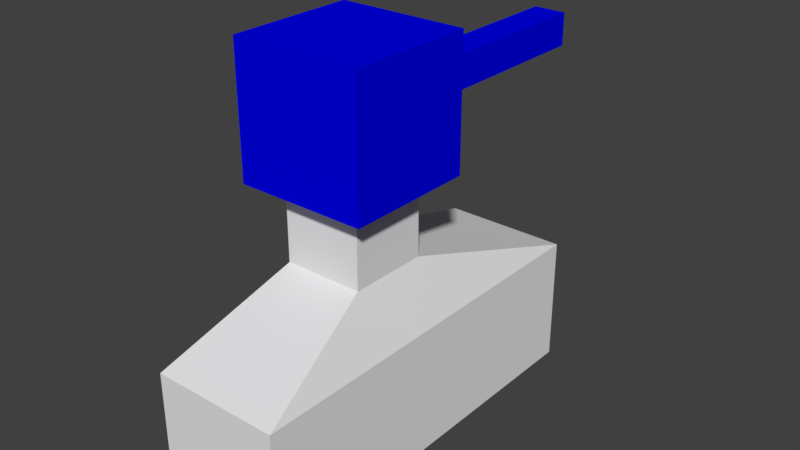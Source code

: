 # Source: tank.blend  (saved by Blender 2.79.0; exported with 4.5.12 LTS)
import bpy
from mathutils import Matrix  # noqa: F401  (used for matrix-valued properties, if any)

bpy.ops.wm.read_factory_settings(use_empty=True)
scene = bpy.context.scene
scene.name = 'Scene'

# ---- collections
col_collection_1 = bpy.data.collections.new('Collection 1'); scene.collection.children.link(col_collection_1)

# ---- materials (node trees are filled in below, after node groups)
mat_material_001 = bpy.data.materials.new('Material.001')
mat_material_001.alpha_threshold = 0.0
mat_material_001.use_transparent_shadow = False
mat_material_001.diffuse_color = (0.0, 0.0004229, 0.8, 1.0)
mat_material_001.roughness = 0.5
mat_material = bpy.data.materials.new('Material')
mat_material.alpha_threshold = 0.0
mat_material.use_transparent_shadow = False
mat_material.roughness = 0.5
mat_material.line_color = (0.0, 0.0, 0.0, 1.0)

# ---- material node trees

# ---- world
world_world = bpy.data.worlds.new('World'); scene.world = world_world
world_world.color = (0.05088, 0.05088, 0.05088)
world_world.use_sun_shadow = False
world_world.sun_shadow_jitter_overblur = 0.0
world_world.cycles.sampling_method = 'MANUAL'

# ---- meshes
me_cube_001 = bpy.data.meshes.new('Cube.001')
me_cube_001.from_pydata([(-1.0, -1.0, -1.0), (-1.0, -1.0, 1.0), (-1.0, 1.0, -1.0), (-1.0, 1.0, 1.0), (1.0, -1.0, -1.0), (1.0, -1.0, 1.0), (1.0, 1.0, -1.0), (1.0, 1.0, 1.0), (-0.2607, 1.0, 0.2607), (-0.2607, 1.0, -0.2607), (0.2607, 1.0, -0.2607), (0.2607, 1.0, 0.2607), (-0.2607, 4.567, 0.2607), (-0.2607, 4.567, -0.2607), (0.2607, 4.567, -0.2607), (0.2607, 4.567, 0.2607)], [], [(0, 1, 3, 2), (7, 6, 10, 11), (6, 7, 5, 4), (4, 5, 1, 0), (2, 6, 4, 0), (7, 3, 1, 5), (11, 10, 14, 15), (6, 2, 9, 10), (3, 7, 11, 8), (2, 3, 8, 9), (13, 12, 15, 14), (10, 9, 13, 14), (8, 11, 15, 12), (9, 8, 12, 13)])
me_cube_001.materials.append(mat_material_001)
me_cube_001.use_remesh_preserve_volume = False
me_cube_001.use_remesh_preserve_attributes = False
me_cube_001.use_mirror_vertex_groups = False
me_cube_001.update()
me_cube = bpy.data.meshes.new('Cube')
me_cube.from_pydata([(1.0, 3.595, -1.0), (1.0, -2.629, -1.0), (-1.0, -2.629, -1.0), (-1.0, 3.595, -1.0), (1.0, 3.595, 1.0), (1.0, -2.629, 1.0), (-1.0, -2.629, 1.0), (-1.0, 3.595, 1.0), (0.6164, 0.6164, 1.906), (0.6164, -0.6164, 1.906), (-0.6164, 0.6164, 1.906), (-0.6164, -0.6164, 1.906), (0.6164, 0.6164, 3.755), (0.6164, -0.6164, 3.755), (-0.6164, 0.6164, 3.755), (-0.6164, -0.6164, 3.755)], [], [(0, 1, 2, 3), (7, 6, 11, 10), (0, 4, 5, 1), (1, 5, 6, 2), (2, 6, 7, 3), (4, 0, 3, 7), (11, 9, 13, 15), (4, 7, 10, 8), (6, 5, 9, 11), (5, 4, 8, 9), (12, 14, 15, 13), (9, 8, 12, 13), (10, 11, 15, 14), (8, 10, 14, 12)])
_uv = me_cube.uv_layers.new(name='UVMap')
_uv.uv.foreach_set('vector', [0.0, 0.0, 1.0, 0.0, 1.0, 1.0, 0.0, 1.0, 0.0, 0.0, 1.0, 0.0, 1.0, 1.0, 0.0, 1.0, 0.0, 0.0, 1.0, 0.0, 1.0, 1.0, 0.0, 1.0, 0.0, 0.0, 1.0, 0.0, 1.0, 1.0, 0.0, 1.0, 0.0, 0.0, 1.0, 0.0, 1.0, 1.0, 0.0, 1.0, 0.0, 0.0, 1.0, 0.0, 1.0, 1.0, 0.0, 1.0, 0.0, 0.0, 1.0, 0.0, 1.0, 1.0, 0.0, 1.0, 0.0, 0.0, 1.0, 0.0, 1.0, 1.0, 0.0, 1.0, 0.0, 0.0, 1.0, 0.0, 1.0, 1.0, 0.0, 1.0, 0.0, 0.0, 1.0, 0.0, 1.0, 1.0, 0.0, 1.0, 0.0, 0.0, 1.0, 0.0, 1.0, 1.0, 0.0, 1.0, 0.0, 0.0, 1.0, 0.0, 1.0, 1.0, 0.0, 1.0, 0.0, 0.0, 1.0, 0.0, 1.0, 1.0, 0.0, 1.0, 0.0, 0.0, 1.0, 0.0, 1.0, 1.0, 0.0, 1.0])
me_cube.materials.append(mat_material)
me_cube.use_remesh_preserve_volume = False
me_cube.use_remesh_preserve_attributes = False
me_cube.use_mirror_vertex_groups = False
me_cube.update()

# ---- objects
ob_turret = bpy.data.objects.new('turret', me_cube_001)
ob_base = bpy.data.objects.new('base', me_cube)

# ---- transforms, parenting, visibility, modifiers, constraints
ob_turret.location = (0.0, 0.0, 4.089)
ob_turret.lineart.crease_threshold = 0.0
ob_base.location = (0.0, 0.0, 0.0)
ob_base.lock_rotations_4d = False
ob_base.empty_display_type = 'ARROWS'
ob_base.lineart.crease_threshold = 0.0

# ---- collection membership
col_collection_1.objects.link(ob_turret)
col_collection_1.objects.link(ob_base)

# ---- scene / render settings (as saved in the file)
scene.frame_start = 1; scene.frame_end = 250; scene.frame_set(1)
scene.render.engine = 'BLENDER_EEVEE_NEXT'
scene.render.resolution_percentage = 50
scene.render.dither_intensity = 0.0
scene.cycles.use_denoising = False
scene.cycles.samples = 128
scene.cycles.sampling_pattern = 'TABULATED_SOBOL'
scene.cycles.use_adaptive_sampling = False
scene.cycles.use_light_tree = False
scene.cycles.blur_glossy = 0.0
scene.cycles.sample_clamp_indirect = 0.0
scene.view_settings.view_transform = 'Standard'
bpy.context.view_layer.update()

# ---- added for rendering (the .blend has no active camera and no usable light): camera, sun
cam_auto = bpy.data.cameras.new('AutoCamera')
cam_auto.lens = 50.0
cam_auto.sensor_width = 36.0
cam_auto.clip_end = 1000.0
ob_auto_camera = bpy.data.objects.new('AutoCamera', cam_auto)
scene.collection.objects.link(ob_auto_camera)
ob_auto_camera.location = (8.91588, -9.73007, 9.17744)
ob_auto_camera.rotation_euler = (1.09748, -7.21219e-08, 0.694738)
scene.camera = ob_auto_camera
light_auto_sun = bpy.data.lights.new('AutoSun', 'SUN')
light_auto_sun.energy = 3.0
light_auto_sun.angle = 0.0523599
ob_auto_sun = bpy.data.objects.new('AutoSun', light_auto_sun)
scene.collection.objects.link(ob_auto_sun)
ob_auto_sun.rotation_euler = (0.872665, 0.174533, 0.523599)
bpy.context.view_layer.update()
